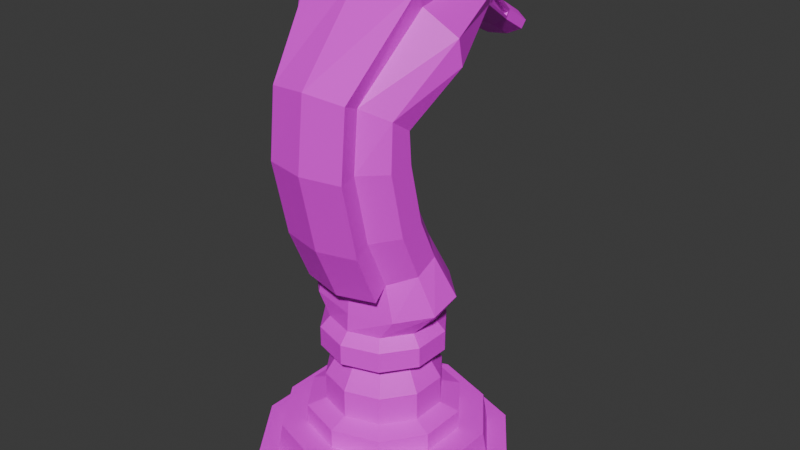 # Source: WhiteKnight.blend  (saved by Blender 4.5.91; exported with 4.5.12 LTS)
import bpy
from mathutils import Matrix  # noqa: F401  (used for matrix-valued properties, if any)

bpy.ops.wm.read_factory_settings(use_empty=True)
scene = bpy.context.scene
scene.name = 'Scene'

# ---- collections
col_collection = bpy.data.collections.new('Collection'); scene.collection.children.link(col_collection)

# ---- images (referenced by path relative to the original .blend; pixels are not part of the script)
import os
ASSET_DIR = os.environ.get("B2B_ASSET_DIR", "")  # directory of the original .blend (textures are referenced by path, not embedded)
HERE = os.path.dirname(os.path.abspath(__file__))  # packed textures are extracted next to this script under _unpacked/

def load_image(name, relpath, width, height, colorspace="sRGB"):
    """Load a texture the original file referenced (path relative to the .blend, or extracted next to this script)."""
    p = next((c for c in (os.path.join(HERE, relpath), os.path.join(ASSET_DIR, relpath)) if relpath and os.path.exists(c)), "")
    if p:
        img = bpy.data.images.load(p, check_existing=True)
        img.name = name
    else:  # same state as the original file: an image datablock whose file is absent (Cycles renders it pink)
        img = bpy.data.images.new(name, width, height)
        img.source = "FILE"
        img.filepath = "//" + (relpath or name)
    img.colorspace_settings.name = colorspace
    return img
img_imphenziapalette01_png = load_image('ImphenziaPalette01.png', 'ImphenziaPalette01.png', 1024, 1024, 'sRGB')

# ---- materials (node trees are filled in below, after node groups)
mat_material_001 = bpy.data.materials.new('Material.001')
mat_material_001.use_transparent_shadow = False

# ---- material node trees
mat_material_001.use_nodes = True; mat_material_001.node_tree.nodes.clear()
_N = mat_material_001.node_tree.nodes; _L = mat_material_001.node_tree.links
n0 = _N.new('ShaderNodeBsdfPrincipled'); n0.name = 'Principled BSDF'; n0.location = (10, 300)
n1 = _N.new('ShaderNodeOutputMaterial'); n1.name = 'Material Output'; n1.location = (300, 300)
n2 = _N.new('ShaderNodeTexImage'); n2.name = 'Image Texture'; n2.location = (-460, 98)
n2.image = img_imphenziapalette01_png
n2.interpolation = 'Closest'
_L.new(n0.outputs[0], n1.inputs[0])
_L.new(n2.outputs[0], n0.inputs[0])
n1.is_active_output = True

# ---- world
world_world = bpy.data.worlds.new('World'); scene.world = world_world
world_world.use_nodes = True; world_world.node_tree.nodes.clear()
_N = world_world.node_tree.nodes; _L = world_world.node_tree.links
n0 = _N.new('ShaderNodeOutputWorld'); n0.name = 'World Output'; n0.location = (300, 300)
n1 = _N.new('ShaderNodeBackground'); n1.name = 'Background'; n1.location = (10, 300)
n1.inputs[0].default_value = (0.05088, 0.05088, 0.05088, 1.0)
_L.new(n1.outputs[0], n0.inputs[0])
n0.is_active_output = True
world_world.color = (0.05088, 0.05088, 0.05088)
world_world.use_sun_shadow = False
world_world.sun_shadow_jitter_overblur = 0.0

# ---- meshes
me_cube_003 = bpy.data.meshes.new('Cube.003')
me_cube_003.from_pydata([(-0.7462, 0.7848, 0.07954), (-0.8984, 0.5753, 0.07954), (-0.8984, 0.3164, 0.07954), (-0.7462, 0.1069, 0.07954), (-0.5, 0.02692, 0.07954), (-0.2538, 0.1069, 0.07954), (-0.1016, 0.3164, 0.07954), (-0.1016, 0.5753, 0.07954), (-0.5, 0.8648, 0.07954), (-0.2538, 0.7848, 0.07954), (-0.7074, 0.7313, 0.07954), (-0.7462, 0.7848, 0.0), (-0.8356, 0.5549, 0.07954), (-0.8984, 0.5753, 0.0), (-0.8356, 0.3368, 0.07954), (-0.8984, 0.3164, 0.0), (-0.7074, 0.1604, 0.07954), (-0.7462, 0.1069, 0.0), (-0.5, 0.09302, 0.07954), (-0.5, 0.02692, 0.0), (-0.2926, 0.1604, 0.07954), (-0.2538, 0.1069, 0.0), (-0.1644, 0.3368, 0.07954), (-0.1016, 0.3164, 0.0), (-0.1644, 0.5549, 0.07954), (-0.1016, 0.5753, 0.0), (-0.2926, 0.7313, 0.07954), (-0.2538, 0.7848, 0.0), (-0.5, 0.7987, 0.07954), (-0.5, 0.8648, 0.0), (-0.6487, 0.6505, 0.179), (-0.7406, 0.524, 0.179), (-0.7406, 0.3677, 0.179), (-0.6487, 0.2412, 0.179), (-0.5, 0.1929, 0.179), (-0.3513, 0.2412, 0.179), (-0.2594, 0.3677, 0.179), (-0.2594, 0.524, 0.179), (-0.5, 0.6988, 0.179), (-0.3513, 0.6505, 0.179), (-0.6979, 0.7182, 0.179), (-0.8201, 0.5499, 0.179), (-0.8201, 0.3418, 0.179), (-0.6979, 0.1735, 0.179), (-0.5, 0.7825, 0.179), (-0.5, 0.1092, 0.179), (-0.3021, 0.1735, 0.179), (-0.1799, 0.3418, 0.179), (-0.1799, 0.5499, 0.179), (-0.3021, 0.7182, 0.179), (-0.6487, 0.6505, 0.2427), (-0.7406, 0.524, 0.2427), (-0.7406, 0.3677, 0.2427), (-0.6487, 0.2412, 0.2427), (-0.5, 0.6988, 0.2427), (-0.5, 0.1929, 0.2427), (-0.3513, 0.2412, 0.2427), (-0.2594, 0.3677, 0.2427), (-0.2594, 0.524, 0.2427), (-0.3513, 0.6505, 0.2427), (-0.6119, 0.5999, 0.2624), (-0.6811, 0.5047, 0.2624), (-0.6811, 0.387, 0.2624), (-0.6119, 0.2918, 0.2624), (-0.5, 0.6363, 0.2624), (-0.5, 0.2554, 0.2624), (-0.3881, 0.2918, 0.2624), (-0.3189, 0.387, 0.2624), (-0.3189, 0.5047, 0.2624), (-0.3881, 0.5999, 0.2624), (-0.6119, 0.5999, 0.3564), (-0.6811, 0.5047, 0.3564), (-0.6811, 0.387, 0.3564), (-0.6119, 0.2918, 0.3564), (-0.5, 0.6363, 0.3564), (-0.5, 0.2554, 0.3564), (-0.3881, 0.2918, 0.3564), (-0.3189, 0.387, 0.3564), (-0.3189, 0.5047, 0.3564), (-0.3881, 0.5999, 0.3564), (-0.5862, 0.5644, 0.4285), (-0.6394, 0.4912, 0.4285), (-0.6394, 0.4006, 0.4285), (-0.5862, 0.3273, 0.4285), (-0.5, 0.5924, 0.4285), (-0.5, 0.2993, 0.4285), (-0.4138, 0.3273, 0.4285), (-0.3606, 0.4006, 0.4285), (-0.3606, 0.4912, 0.4285), (-0.4138, 0.5644, 0.4285), (-0.6188, 0.6093, 0.4624), (-0.6922, 0.5083, 0.4624), (-0.6922, 0.3834, 0.4624), (-0.6188, 0.2824, 0.4624), (-0.5, 0.6479, 0.4624), (-0.5, 0.2438, 0.4624), (-0.3812, 0.2824, 0.4624), (-0.3078, 0.3834, 0.4624), (-0.3078, 0.5083, 0.4624), (-0.3812, 0.6093, 0.4624), (-0.6188, 0.6093, 0.5288), (-0.6922, 0.5083, 0.5288), (-0.6922, 0.3834, 0.5288), (-0.6188, 0.2824, 0.5288), (-0.5, 0.6479, 0.5288), (-0.5, 0.2438, 0.5288), (-0.3812, 0.2824, 0.5288), (-0.3078, 0.3834, 0.5288), (-0.3078, 0.5083, 0.5288), (-0.3812, 0.6093, 0.5288), (-0.6188, 0.6093, 0.5288), (-0.6922, 0.5083, 0.5288), (-0.6922, 0.3834, 0.5288), (-0.6188, 0.2824, 0.5288), (-0.5, 0.6479, 0.5288), (-0.5, 0.2438, 0.5288), (-0.3812, 0.2824, 0.5288), (-0.3078, 0.3834, 0.5288), (-0.3078, 0.5083, 0.5288), (-0.3812, 0.6093, 0.5288), (-0.6001, 0.5837, 0.5642), (-0.662, 0.4985, 0.5642), (-0.662, 0.3932, 0.5642), (-0.6001, 0.3081, 0.5642), (-0.5, 0.6162, 0.5642), (-0.5, 0.2755, 0.5642), (-0.3999, 0.3081, 0.5642), (-0.338, 0.3932, 0.5642), (-0.338, 0.4985, 0.5642), (-0.3999, 0.5837, 0.5642), (-0.6479, 0.58, 0.6942), (-0.7394, 0.4971, 0.6748), (-0.7394, 0.3946, 0.6508), (-0.6479, 0.3117, 0.6314), (-0.5, 0.6117, 0.7016), (-0.5, 0.28, 0.624), (-0.3521, 0.3117, 0.6314), (-0.2606, 0.3946, 0.6508), (-0.2606, 0.4971, 0.6748), (-0.3521, 0.58, 0.6942), (-0.6172, 0.5144, 0.839), (-0.6896, 0.4532, 0.8106), (-0.6896, 0.3776, 0.7755), (-0.6172, 0.3164, 0.7471), (-0.5, 0.5378, 0.8498), (-0.5, 0.293, 0.7363), (-0.3828, 0.3164, 0.7471), (-0.3104, 0.3776, 0.7755), (-0.3104, 0.4532, 0.8106), (-0.3828, 0.5144, 0.839), (-0.6172, 0.455, 0.9616), (-0.6896, 0.3894, 0.9462), (-0.6896, 0.3082, 0.9271), (-0.6172, 0.2425, 0.9117), (-0.5, 0.4801, 0.9675), (-0.3828, 0.2425, 0.9117), (-0.3104, 0.3082, 0.9271), (-0.3104, 0.3894, 0.9462), (-0.3828, 0.455, 0.9616), (-0.6172, 0.4105, 1.14), (-0.6896, 0.343, 1.139), (-0.6896, 0.2596, 1.139), (-0.6172, 0.1922, 1.138), (-0.5, 0.4362, 1.14), (-0.3828, 0.1922, 1.138), (-0.3104, 0.2596, 1.139), (-0.3104, 0.343, 1.139), (-0.3828, 0.4105, 1.14), (-0.6172, 0.3919, 1.205), (-0.6896, 0.3354, 1.242), (-0.6896, 0.2656, 1.287), (-0.6172, 0.209, 1.324), (-0.5, 0.4135, 1.191), (-0.3828, 0.209, 1.324), (-0.3104, 0.2656, 1.287), (-0.3104, 0.3354, 1.242), (-0.3828, 0.3919, 1.205), (-0.6768, 0.4478, 1.349), (-0.7861, 0.4338, 1.415), (-0.7861, 0.4164, 1.496), (-0.6768, 0.4023, 1.562), (-0.5, 0.4532, 1.324), (-0.3232, 0.4023, 1.562), (-0.2139, 0.4164, 1.496), (-0.2139, 0.4338, 1.415), (-0.3232, 0.4478, 1.349), (-0.6032, 0.6915, 1.464), (-0.6644, 0.7235, 1.502), (-0.6644, 0.7387, 1.528), (-0.6032, 0.7559, 1.574), (-0.5, 0.6839, 1.451), (-0.3968, 0.7559, 1.574), (-0.3356, 0.7387, 1.528), (-0.3356, 0.7235, 1.502), (-0.3968, 0.6915, 1.464), (-0.5656, 0.8776, 1.382), (-0.6088, 0.8872, 1.416), (-0.6088, 0.8942, 1.427), (-0.5656, 0.9186, 1.452), (-0.5, 0.8728, 1.374), (-0.5, 0.9234, 1.46), (-0.4344, 0.9186, 1.452), (-0.3912, 0.8942, 1.427), (-0.3912, 0.8872, 1.416), (-0.4344, 0.8776, 1.382), (-0.5656, 0.9576, 1.336), (-0.6062, 0.9746, 1.355), (-0.6062, 0.9955, 1.378), (-0.5656, 1.012, 1.396), (-0.5, 0.9512, 1.329), (-0.5, 1.019, 1.403), (-0.4344, 1.012, 1.396), (-0.3938, 0.9955, 1.378), (-0.3938, 0.9746, 1.355), (-0.4344, 0.9576, 1.336), (-0.5, 0.2327, 0.7093), (-0.3688, 0.2575, 0.7208), (-0.6312, 0.2575, 0.7208), (-0.5, 0.1547, 0.8852), (-0.3687, 0.1813, 0.8914), (-0.6313, 0.1813, 0.8914), (-0.5, 0.1005, 1.134), (-0.369, 0.1277, 1.134), (-0.631, 0.1277, 1.134), (-0.5, 0.1265, 1.364), (-0.3706, 0.1492, 1.349), (-0.6294, 0.1492, 1.349), (-0.5, 0.3689, 1.647), (-0.3126, 0.3733, 1.621), (-0.6874, 0.3733, 1.621), (-0.5, 0.7856, 1.65), (-0.3871, 0.7744, 1.637), (-0.6129, 0.7744, 1.637), (-0.5, 0.9645, 1.512), (-0.4249, 0.9592, 1.503), (-0.5751, 0.9592, 1.503), (-0.667, 0.7114, 1.498), (-0.667, 0.736, 1.54), (-0.333, 0.736, 1.54), (-0.333, 0.7114, 1.498), (-0.6062, 0.8903, 1.404), (-0.6062, 0.9059, 1.431), (-0.3938, 0.9059, 1.431), (-0.3938, 0.8903, 1.404), (-0.6545, 0.7209, 1.504), (-0.6545, 0.7361, 1.53), (-0.3455, 0.7361, 1.53), (-0.3455, 0.7209, 1.504), (-0.5988, 0.8847, 1.417), (-0.5988, 0.8916, 1.429), (-0.4012, 0.8916, 1.429), (-0.4012, 0.8847, 1.417)], [], [(22, 24, 48, 47), (25, 7, 6, 23), (26, 24, 7, 9), (29, 8, 9, 27), (28, 26, 9, 8), (24, 22, 6, 7), (13, 1, 0, 11), (22, 20, 5, 6), (11, 0, 8, 29), (26, 28, 44, 49), (20, 18, 4, 5), (15, 2, 1, 13), (16, 18, 45, 43), (18, 16, 3, 4), (17, 3, 2, 15), (20, 22, 47, 46), (16, 14, 2, 3), (21, 5, 4, 19), (23, 6, 5, 21), (10, 28, 8, 0), (19, 4, 3, 17), (14, 12, 1, 2), (12, 10, 0, 1), (27, 9, 7, 25), (28, 10, 40, 44), (29, 27, 25, 23, 21, 19, 17, 15, 13, 11), (14, 16, 43, 42), (24, 26, 49, 48), (18, 20, 46, 45), (10, 12, 41, 40), (12, 14, 42, 41), (32, 33, 53, 52), (31, 30, 40, 41), (33, 32, 42, 43), (32, 31, 41, 42), (30, 38, 44, 40), (35, 34, 45, 46), (36, 35, 46, 47), (37, 36, 47, 48), (39, 37, 48, 49), (38, 39, 49, 44), (34, 33, 43, 45), (54, 50, 60, 64), (39, 38, 54, 59), (35, 36, 57, 56), (31, 32, 52, 51), (33, 34, 55, 53), (36, 37, 58, 57), (38, 30, 50, 54), (30, 31, 51, 50), (37, 39, 59, 58), (34, 35, 56, 55), (60, 61, 71, 70), (50, 51, 61, 60), (58, 59, 69, 68), (55, 56, 66, 65), (52, 53, 63, 62), (59, 54, 64, 69), (56, 57, 67, 66), (51, 52, 62, 61), (53, 55, 65, 63), (57, 58, 68, 67), (78, 79, 89, 88), (68, 69, 79, 78), (65, 66, 76, 75), (62, 63, 73, 72), (69, 64, 74, 79), (66, 67, 77, 76), (61, 62, 72, 71), (63, 65, 75, 73), (67, 68, 78, 77), (64, 60, 70, 74), (85, 86, 96, 95), (75, 76, 86, 85), (72, 73, 83, 82), (79, 74, 84, 89), (76, 77, 87, 86), (71, 72, 82, 81), (73, 75, 85, 83), (77, 78, 88, 87), (74, 70, 80, 84), (70, 71, 81, 80), (92, 93, 103, 102), (82, 83, 93, 92), (89, 84, 94, 99), (86, 87, 97, 96), (81, 82, 92, 91), (83, 85, 95, 93), (87, 88, 98, 97), (84, 80, 90, 94), (80, 81, 91, 90), (88, 89, 99, 98), (106, 107, 117, 116), (99, 94, 104, 109), (96, 97, 107, 106), (91, 92, 102, 101), (93, 95, 105, 103), (97, 98, 108, 107), (94, 90, 100, 104), (90, 91, 101, 100), (98, 99, 109, 108), (95, 96, 106, 105), (111, 112, 122, 121), (101, 102, 112, 111), (103, 105, 115, 113), (107, 108, 118, 117), (104, 100, 110, 114), (100, 101, 111, 110), (108, 109, 119, 118), (105, 106, 116, 115), (102, 103, 113, 112), (109, 104, 114, 119), (127, 128, 138, 137), (113, 115, 125, 123), (117, 118, 128, 127), (114, 110, 120, 124), (110, 111, 121, 120), (118, 119, 129, 128), (115, 116, 126, 125), (112, 113, 123, 122), (119, 114, 124, 129), (116, 117, 127, 126), (134, 130, 140, 144), (124, 120, 130, 134), (120, 121, 131, 130), (128, 129, 139, 138), (125, 126, 136, 135), (122, 123, 133, 132), (129, 124, 134, 139), (126, 127, 137, 136), (121, 122, 132, 131), (123, 125, 135, 133), (140, 141, 151, 150), (130, 131, 141, 140), (138, 139, 149, 148), (135, 136, 146, 145), (132, 133, 143, 142), (139, 134, 144, 149), (136, 137, 147, 146), (131, 132, 142, 141), (133, 135, 145, 143), (137, 138, 148, 147), (157, 158, 167, 166), (148, 149, 158, 157), (171, 162, 223, 226), (142, 143, 153, 152), (149, 144, 154, 158), (146, 147, 156, 155), (141, 142, 152, 151), (146, 155, 219, 216), (147, 148, 157, 156), (144, 140, 150, 154), (145, 146, 216, 215), (189, 180, 229, 232), (152, 153, 162, 161), (158, 154, 163, 167), (155, 156, 165, 164), (151, 152, 161, 160), (164, 173, 225, 222), (156, 157, 166, 165), (154, 150, 159, 163), (150, 151, 160, 159), (170, 171, 180, 179), (161, 162, 171, 170), (167, 163, 172, 176), (164, 165, 174, 173), (160, 161, 170, 169), (200, 198, 235, 233), (165, 166, 175, 174), (163, 159, 168, 172), (159, 160, 169, 168), (166, 167, 176, 175), (182, 183, 238, 191), (176, 172, 181, 185), (173, 174, 183, 182), (169, 170, 179, 178), (162, 153, 220, 223), (174, 175, 184, 183), (172, 168, 177, 181), (168, 169, 178, 177), (175, 176, 185, 184), (143, 145, 215, 217), (188, 197, 249, 245), (178, 179, 237, 236), (180, 171, 226, 229), (183, 184, 239, 238), (181, 177, 186, 190), (177, 178, 236, 186), (184, 185, 194, 239), (155, 164, 222, 219), (179, 180, 189, 237), (185, 181, 190, 194), (242, 243, 213, 212), (182, 191, 231, 228), (193, 203, 251, 247), (190, 186, 195, 199), (186, 236, 240, 195), (239, 194, 204, 243), (198, 189, 232, 235), (237, 189, 198, 241), (194, 190, 199, 204), (191, 238, 242, 201), (205, 206, 207, 208, 210, 211, 212, 213, 214, 209), (199, 195, 205, 209), (195, 240, 206, 205), (243, 204, 214, 213), (200, 201, 211, 210), (241, 198, 208, 207), (204, 199, 209, 214), (201, 242, 212, 211), (240, 241, 207, 206), (198, 200, 210, 208), (215, 216, 219, 218), (217, 215, 218, 220), (221, 222, 225, 224), (218, 219, 222, 221), (220, 218, 221, 223), (223, 221, 224, 226), (226, 224, 227, 229), (224, 225, 228, 227), (229, 227, 230, 232), (227, 228, 231, 230), (232, 230, 233, 235), (230, 231, 234, 233), (201, 200, 233, 234), (191, 201, 234, 231), (173, 182, 228, 225), (153, 143, 217, 220), (188, 187, 236, 237), (193, 192, 238, 239), (196, 197, 241, 240), (202, 203, 243, 242), (197, 188, 237, 241), (187, 196, 240, 236), (203, 193, 239, 243), (192, 202, 242, 238), (244, 245, 249, 248), (246, 247, 251, 250), (197, 196, 248, 249), (187, 188, 245, 244), (202, 192, 246, 250), (196, 187, 244, 248), (203, 202, 250, 251), (192, 193, 247, 246)])
_uv = me_cube_003.uv_layers.new(name='UVMap')
_uv.uv.foreach_set('vector', [0.07215, 0.936, 0.07215, 0.936, 0.07215, 0.936, 0.07215, 0.936, 0.07215, 0.936, 0.07215, 0.936, 0.07215, 0.936, 0.07215, 0.936, 0.07215, 0.936, 0.07215, 0.936, 0.07215, 0.936, 0.07215, 0.936, 0.07215, 0.936, 0.07215, 0.936, 0.07215, 0.936, 0.07215, 0.936, 0.07215, 0.936, 0.07215, 0.936, 0.07215, 0.936, 0.07215, 0.936, 0.07215, 0.936, 0.07215, 0.936, 0.07215, 0.936, 0.07215, 0.936, 0.07215, 0.936, 0.07215, 0.936, 0.07215, 0.936, 0.07215, 0.936, 0.07215, 0.936, 0.07215, 0.936, 0.07215, 0.936, 0.07215, 0.936, 0.07215, 0.936, 0.07215, 0.936, 0.07215, 0.936, 0.07215, 0.936, 0.07215, 0.936, 0.07215, 0.936, 0.07215, 0.936, 0.07215, 0.936, 0.07215, 0.936, 0.07215, 0.936, 0.07215, 0.936, 0.07215, 0.936, 0.07215, 0.936, 0.07215, 0.936, 0.07215, 0.936, 0.07215, 0.936, 0.07215, 0.936, 0.07215, 0.936, 0.07215, 0.936, 0.07215, 0.936, 0.07215, 0.936, 0.07215, 0.936, 0.07215, 0.936, 0.07215, 0.936, 0.07215, 0.936, 0.07215, 0.936, 0.07215, 0.936, 0.07215, 0.936, 0.07215, 0.936, 0.07215, 0.936, 0.07215, 0.936, 0.07215, 0.936, 0.07215, 0.936, 0.07215, 0.936, 0.07215, 0.936, 0.07215, 0.936, 0.07215, 0.936, 0.07215, 0.936, 0.07215, 0.936, 0.07215, 0.936, 0.07215, 0.936, 0.07215, 0.936, 0.07215, 0.936, 0.07215, 0.936, 0.07215, 0.936, 0.07215, 0.936, 0.07215, 0.936, 0.07215, 0.936, 0.07215, 0.936, 0.07215, 0.936, 0.07215, 0.936, 0.07215, 0.936, 0.07215, 0.936, 0.07215, 0.936, 0.07215, 0.936, 0.07215, 0.936, 0.07215, 0.936, 0.07215, 0.936, 0.07215, 0.936, 0.07215, 0.936, 0.07215, 0.936, 0.07215, 0.936, 0.07215, 0.936, 0.07215, 0.936, 0.07215, 0.936, 0.07215, 0.936, 0.07215, 0.936, 0.07215, 0.936, 0.07215, 0.936, 0.07215, 0.936, 0.07215, 0.936, 0.07215, 0.936, 0.07215, 0.936, 0.07215, 0.936, 0.07215, 0.936, 0.07215, 0.936, 0.07215, 0.936, 0.07215, 0.936, 0.07215, 0.936, 0.07215, 0.936, 0.07215, 0.936, 0.07215, 0.936, 0.07215, 0.936, 0.07215, 0.936, 0.07215, 0.936, 0.07215, 0.936, 0.07215, 0.936, 0.07215, 0.936, 0.07215, 0.936, 0.07215, 0.936, 0.07215, 0.936, 0.07215, 0.936, 0.07215, 0.936, 0.07215, 0.936, 0.07215, 0.936, 0.07215, 0.936, 0.07215, 0.936, 0.07215, 0.936, 0.07215, 0.936, 0.07215, 0.936, 0.07215, 0.936, 0.07215, 0.936, 0.07215, 0.936, 0.07215, 0.936, 0.07215, 0.936, 0.07215, 0.936, 0.07215, 0.936, 0.07215, 0.936, 0.07215, 0.936, 0.07215, 0.936, 0.07215, 0.936, 0.07215, 0.936, 0.07215, 0.936, 0.07215, 0.936, 0.07215, 0.936, 0.07215, 0.936, 0.07215, 0.936, 0.07215, 0.936, 0.07215, 0.936, 0.07215, 0.936, 0.07215, 0.936, 0.07215, 0.936, 0.07215, 0.936, 0.07215, 0.936, 0.07215, 0.936, 0.07215, 0.936, 0.07215, 0.936, 0.07215, 0.936, 0.07215, 0.936, 0.07215, 0.936, 0.07215, 0.936, 0.07215, 0.936, 0.07215, 0.936, 0.07215, 0.936, 0.07215, 0.936, 0.07215, 0.936, 0.07215, 0.936, 0.07215, 0.936, 0.07215, 0.936, 0.07215, 0.936, 0.07215, 0.936, 0.07215, 0.936, 0.07215, 0.936, 0.07215, 0.936, 0.07215, 0.936, 0.07215, 0.936, 0.07215, 0.936, 0.07215, 0.936, 0.07215, 0.936, 0.07215, 0.936, 0.07215, 0.936, 0.07215, 0.936, 0.07215, 0.936, 0.07215, 0.936, 0.07215, 0.936, 0.07215, 0.936, 0.07215, 0.936, 0.07215, 0.936, 0.07215, 0.936, 0.07215, 0.936, 0.07215, 0.936, 0.07215, 0.936, 0.07215, 0.936, 0.07215, 0.936, 0.07215, 0.936, 0.07215, 0.936, 0.07215, 0.936, 0.07215, 0.936, 0.07215, 0.936, 0.07215, 0.936, 0.07215, 0.936, 0.07215, 0.936, 0.07215, 0.936, 0.07215, 0.936, 0.07215, 0.936, 0.07215, 0.936, 0.07215, 0.936, 0.07215, 0.936, 0.07215, 0.936, 0.07215, 0.936, 0.07215, 0.936, 0.07215, 0.936, 0.07215, 0.936, 0.07215, 0.936, 0.07215, 0.936, 0.07215, 0.936, 0.07215, 0.936, 0.07215, 0.936, 0.07215, 0.936, 0.07215, 0.936, 0.07215, 0.936, 0.07215, 0.936, 0.07215, 0.936, 0.07215, 0.936, 0.07215, 0.936, 0.07215, 0.936, 0.07215, 0.936, 0.07215, 0.936, 0.07215, 0.936, 0.07215, 0.936, 0.07215, 0.936, 0.07215, 0.936, 0.07215, 0.936, 0.07215, 0.936, 0.07215, 0.936, 0.07215, 0.936, 0.07215, 0.936, 0.07215, 0.936, 0.07215, 0.936, 0.07215, 0.936, 0.07215, 0.936, 0.07215, 0.936, 0.07215, 0.936, 0.07215, 0.936, 0.07215, 0.936, 0.07215, 0.936, 0.07215, 0.936, 0.07215, 0.936, 0.07215, 0.936, 0.07215, 0.936, 0.07215, 0.936, 0.07215, 0.936, 0.07215, 0.936, 0.07215, 0.936, 0.07215, 0.936, 0.07215, 0.936, 0.07215, 0.936, 0.07215, 0.936, 0.07215, 0.936, 0.07215, 0.936, 0.07215, 0.936, 0.07215, 0.936, 0.07215, 0.936, 0.07215, 0.936, 0.07215, 0.936, 0.07215, 0.936, 0.07215, 0.936, 0.07215, 0.936, 0.07215, 0.936, 0.07215, 0.936, 0.07215, 0.936, 0.07215, 0.936, 0.07215, 0.936, 0.07215, 0.936, 0.07215, 0.936, 0.07215, 0.936, 0.07215, 0.936, 0.07215, 0.936, 0.07215, 0.936, 0.07215, 0.936, 0.07215, 0.936, 0.07215, 0.936, 0.07215, 0.936, 0.07215, 0.936, 0.07215, 0.936, 0.07215, 0.936, 0.07215, 0.936, 0.07215, 0.936, 0.07215, 0.936, 0.07215, 0.936, 0.07215, 0.936, 0.07215, 0.936, 0.07215, 0.936, 0.07215, 0.936, 0.07215, 0.936, 0.07215, 0.936, 0.07215, 0.936, 0.07215, 0.936, 0.07215, 0.936, 0.07215, 0.936, 0.07215, 0.936, 0.07215, 0.936, 0.07215, 0.936, 0.07215, 0.936, 0.07215, 0.936, 0.07215, 0.936, 0.07215, 0.936, 0.07215, 0.936, 0.07215, 0.936, 0.07215, 0.936, 0.07215, 0.936, 0.07215, 0.936, 0.07215, 0.936, 0.07215, 0.936, 0.07215, 0.936, 0.07215, 0.936, 0.07215, 0.936, 0.07215, 0.936, 0.07215, 0.936, 0.07215, 0.936, 0.07215, 0.936, 0.07215, 0.936, 0.07215, 0.936, 0.07215, 0.936, 0.07215, 0.936, 0.07215, 0.936, 0.07215, 0.936, 0.07215, 0.936, 0.07215, 0.936, 0.07215, 0.936, 0.07215, 0.936, 0.07215, 0.936, 0.07215, 0.936, 0.07215, 0.936, 0.07215, 0.936, 0.07215, 0.936, 0.07215, 0.936, 0.07215, 0.936, 0.07215, 0.936, 0.07215, 0.936, 0.07215, 0.936, 0.07215, 0.936, 0.07215, 0.936, 0.07215, 0.936, 0.07215, 0.936, 0.07215, 0.936, 0.07215, 0.936, 0.07215, 0.936, 0.07215, 0.936, 0.07215, 0.936, 0.07215, 0.936, 0.07215, 0.936, 0.07215, 0.936, 0.07215, 0.936, 0.07215, 0.936, 0.07215, 0.936, 0.07215, 0.936, 0.07215, 0.936, 0.07215, 0.936, 0.07215, 0.936, 0.07215, 0.936, 0.07215, 0.936, 0.07215, 0.936, 0.07215, 0.936, 0.07215, 0.936, 0.07215, 0.936, 0.07215, 0.936, 0.07215, 0.936, 0.07215, 0.936, 0.07215, 0.936, 0.07215, 0.936, 0.07215, 0.936, 0.07215, 0.936, 0.07215, 0.936, 0.07215, 0.936, 0.07215, 0.936, 0.07215, 0.936, 0.07215, 0.936, 0.07215, 0.936, 0.07215, 0.936, 0.07215, 0.936, 0.07215, 0.936, 0.07215, 0.936, 0.07215, 0.936, 0.07215, 0.936, 0.07215, 0.936, 0.07215, 0.936, 0.07215, 0.936, 0.07215, 0.936, 0.07215, 0.936, 0.07215, 0.936, 0.07215, 0.936, 0.07215, 0.936, 0.07215, 0.936, 0.07215, 0.936, 0.07215, 0.936, 0.07215, 0.936, 0.07215, 0.936, 0.07215, 0.936, 0.07215, 0.936, 0.07215, 0.936, 0.07215, 0.936, 0.07215, 0.936, 0.07215, 0.936, 0.07215, 0.936, 0.07215, 0.936, 0.07215, 0.936, 0.07215, 0.936, 0.07215, 0.936, 0.07215, 0.936, 0.07215, 0.936, 0.07215, 0.936, 0.07215, 0.936, 0.07215, 0.936, 0.07215, 0.936, 0.07215, 0.936, 0.07215, 0.936, 0.07215, 0.936, 0.07215, 0.936, 0.07215, 0.936, 0.07215, 0.936, 0.07215, 0.936, 0.07215, 0.936, 0.07215, 0.936, 0.07215, 0.936, 0.07215, 0.936, 0.07215, 0.936, 0.07215, 0.936, 0.07215, 0.936, 0.07215, 0.936, 0.07215, 0.936, 0.07215, 0.936, 0.07215, 0.936, 0.07215, 0.936, 0.07215, 0.936, 0.07215, 0.936, 0.07215, 0.936, 0.07215, 0.936, 0.07215, 0.936, 0.07215, 0.936, 0.07215, 0.936, 0.07215, 0.936, 0.07215, 0.936, 0.07215, 0.936, 0.07215, 0.936, 0.07215, 0.936, 0.07215, 0.936, 0.07215, 0.936, 0.07215, 0.936, 0.07215, 0.936, 0.07215, 0.936, 0.07215, 0.936, 0.07215, 0.936, 0.07215, 0.936, 0.07215, 0.936, 0.07215, 0.936, 0.07215, 0.936, 0.07215, 0.936, 0.07215, 0.936, 0.07215, 0.936, 0.07215, 0.936, 0.07215, 0.936, 0.07215, 0.936, 0.07215, 0.936, 0.07215, 0.936, 0.07215, 0.936, 0.07215, 0.936, 0.07215, 0.936, 0.07215, 0.936, 0.07215, 0.936, 0.07215, 0.936, 0.07215, 0.936, 0.07215, 0.936, 0.07215, 0.936, 0.07215, 0.936, 0.07215, 0.936, 0.07215, 0.936, 0.07215, 0.936, 0.07215, 0.936, 0.07215, 0.936, 0.07215, 0.936, 0.07215, 0.936, 0.07215, 0.936, 0.07215, 0.936, 0.07215, 0.936, 0.07215, 0.936, 0.07215, 0.936, 0.07215, 0.936, 0.07215, 0.936, 0.07215, 0.936, 0.07215, 0.936, 0.07215, 0.936, 0.07215, 0.936, 0.07215, 0.936, 0.07215, 0.936, 0.07215, 0.936, 0.07215, 0.936, 0.07215, 0.936, 0.07215, 0.936, 0.07215, 0.936, 0.07215, 0.936, 0.07215, 0.936, 0.07215, 0.936, 0.07215, 0.936, 0.07215, 0.936, 0.07215, 0.936, 0.07215, 0.936, 0.07215, 0.936, 0.07215, 0.936, 0.07215, 0.936, 0.07215, 0.936, 0.07215, 0.936, 0.07215, 0.936, 0.07215, 0.936, 0.07215, 0.936, 0.07215, 0.936, 0.07215, 0.936, 0.07215, 0.936, 0.07215, 0.936, 0.07215, 0.936, 0.07215, 0.936, 0.07215, 0.936, 0.07215, 0.936, 0.07215, 0.936, 0.07215, 0.936, 0.07215, 0.936, 0.07215, 0.936, 0.07215, 0.936, 0.07215, 0.936, 0.07215, 0.936, 0.07215, 0.936, 0.07215, 0.936, 0.07215, 0.936, 0.07215, 0.936, 0.07215, 0.936, 0.07215, 0.936, 0.07215, 0.936, 0.07215, 0.936, 0.07215, 0.936, 0.07215, 0.936, 0.07215, 0.936, 0.07215, 0.936, 0.07215, 0.936, 0.07215, 0.936, 0.07215, 0.936, 0.07215, 0.936, 0.07215, 0.936, 0.07215, 0.936, 0.07215, 0.936, 0.07215, 0.936, 0.07215, 0.936, 0.07215, 0.936, 0.07215, 0.936, 0.07215, 0.936, 0.07215, 0.936, 0.07215, 0.936, 0.07215, 0.936, 0.07215, 0.936, 0.07215, 0.936, 0.07215, 0.936, 0.07215, 0.936, 0.07215, 0.936, 0.07215, 0.936, 0.07215, 0.936, 0.07215, 0.936, 0.07215, 0.936, 0.07215, 0.936, 0.07215, 0.936, 0.07215, 0.936, 0.07215, 0.936, 0.07215, 0.936, 0.07215, 0.936, 0.07215, 0.936, 0.07215, 0.936, 0.07215, 0.936, 0.07215, 0.936, 0.07215, 0.936, 0.07215, 0.936, 0.07215, 0.936, 0.07215, 0.936, 0.07215, 0.936, 0.07215, 0.936, 0.07215, 0.936, 0.07215, 0.936, 0.07215, 0.936, 0.07215, 0.936, 0.07215, 0.936, 0.07215, 0.936, 0.07215, 0.936, 0.07215, 0.936, 0.07215, 0.936, 0.07215, 0.936, 0.07215, 0.936, 0.07215, 0.936, 0.07215, 0.936, 0.07215, 0.936, 0.07215, 0.936, 0.07215, 0.936, 0.07215, 0.936, 0.07215, 0.936, 0.07215, 0.936, 0.07215, 0.936, 0.07215, 0.936, 0.07215, 0.936, 0.07215, 0.936, 0.07215, 0.936, 0.07215, 0.936, 0.07215, 0.936, 0.07215, 0.936, 0.07215, 0.936, 0.07215, 0.936, 0.07215, 0.936, 0.07215, 0.936, 0.07215, 0.936, 0.07215, 0.936, 0.07215, 0.936, 0.07215, 0.936, 0.07215, 0.936, 0.07215, 0.936, 0.07215, 0.936, 0.07215, 0.936, 0.07215, 0.936, 0.07215, 0.936, 0.07215, 0.936, 0.07215, 0.936, 0.07215, 0.936, 0.07215, 0.936, 0.07215, 0.936, 0.07215, 0.936, 0.07215, 0.936, 0.07215, 0.936, 0.07215, 0.936, 0.07215, 0.936, 0.07215, 0.936, 0.07215, 0.936, 0.07215, 0.936, 0.07215, 0.936, 0.07215, 0.936, 0.07215, 0.936, 0.07215, 0.936, 0.07215, 0.936, 0.07215, 0.936, 0.07215, 0.936, 0.07215, 0.936, 0.07215, 0.936, 0.07215, 0.936, 0.07215, 0.936, 0.07215, 0.936, 0.07215, 0.936, 0.07215, 0.936, 0.07215, 0.936, 0.07215, 0.936, 0.07215, 0.936, 0.07215, 0.936, 0.07215, 0.936, 0.07215, 0.936, 0.07215, 0.936, 0.07215, 0.936, 0.07215, 0.936, 0.07215, 0.936, 0.07215, 0.936, 0.07215, 0.936, 0.07215, 0.936, 0.07215, 0.936, 0.07215, 0.936, 0.07215, 0.936, 0.07215, 0.936, 0.07215, 0.936, 0.07215, 0.936, 0.07215, 0.936, 0.07215, 0.936, 0.07215, 0.936, 0.07215, 0.936, 0.07215, 0.936, 0.07215, 0.936, 0.07215, 0.936, 0.07215, 0.936, 0.07215, 0.936, 0.07215, 0.936, 0.07215, 0.936, 0.07215, 0.936, 0.07215, 0.936, 0.07215, 0.936, 0.07215, 0.936, 0.07215, 0.936, 0.07215, 0.936, 0.07215, 0.936, 0.07215, 0.936, 0.07215, 0.936, 0.07215, 0.936, 0.07215, 0.936, 0.07215, 0.936, 0.07215, 0.936, 0.07215, 0.936, 0.07215, 0.936, 0.07215, 0.936, 0.07215, 0.936, 0.07215, 0.936, 0.07215, 0.936, 0.07215, 0.936, 0.07215, 0.936, 0.07215, 0.936, 0.07215, 0.936, 0.07215, 0.936, 0.07215, 0.936, 0.07215, 0.936, 0.07215, 0.936, 0.07215, 0.936, 0.07215, 0.936, 0.07215, 0.936, 0.07215, 0.936, 0.07215, 0.936, 0.07215, 0.936, 0.07215, 0.936, 0.07215, 0.936, 0.07215, 0.936, 0.07215, 0.936, 0.07215, 0.936, 0.07215, 0.936, 0.07215, 0.936, 0.07215, 0.936, 0.07215, 0.936, 0.07215, 0.936, 0.07215, 0.936, 0.07215, 0.936, 0.07215, 0.936, 0.07215, 0.936, 0.07215, 0.936, 0.07215, 0.936, 0.07215, 0.936, 0.07215, 0.936, 0.07215, 0.936, 0.07215, 0.936, 0.07215, 0.936, 0.07215, 0.936, 0.07215, 0.936, 0.07215, 0.936, 0.07215, 0.936, 0.07215, 0.936, 0.07215, 0.936, 0.07215, 0.936, 0.07215, 0.936, 0.07215, 0.936, 0.07215, 0.936, 0.07215, 0.936, 0.07215, 0.936, 0.07215, 0.936, 0.07215, 0.936, 0.07215, 0.936, 0.07215, 0.936, 0.07215, 0.936, 0.07215, 0.936, 0.07215, 0.936, 0.07215, 0.936, 0.07215, 0.936, 0.07215, 0.936, 0.07215, 0.936, 0.07215, 0.936, 0.07215, 0.936, 0.07215, 0.936, 0.07215, 0.936, 0.07215, 0.936, 0.07215, 0.936, 0.07215, 0.936, 0.07215, 0.936, 0.07215, 0.936, 0.07215, 0.936, 0.07215, 0.936, 0.07215, 0.936, 0.07215, 0.936, 0.07215, 0.936, 0.07215, 0.936, 0.07215, 0.936, 0.07215, 0.936, 0.07215, 0.936, 0.07215, 0.936, 0.07215, 0.936, 0.07215, 0.936, 0.07215, 0.936, 0.07215, 0.936, 0.07215, 0.936, 0.07215, 0.936, 0.07215, 0.936, 0.07215, 0.936, 0.07215, 0.936, 0.07215, 0.936, 0.07215, 0.936, 0.07215, 0.936, 0.07215, 0.936, 0.07215, 0.936, 0.07215, 0.936, 0.07215, 0.936, 0.07215, 0.936, 0.07215, 0.936, 0.07215, 0.936, 0.07215, 0.936, 0.07215, 0.936, 0.07215, 0.936, 0.07215, 0.936, 0.07215, 0.936, 0.07215, 0.936, 0.07215, 0.936, 0.07215, 0.936, 0.07215, 0.936, 0.07215, 0.936, 0.07215, 0.936, 0.07215, 0.936, 0.07215, 0.936, 0.07215, 0.936, 0.07215, 0.936, 0.07215, 0.936, 0.07215, 0.936, 0.07215, 0.936, 0.07215, 0.936, 0.07215, 0.936, 0.07215, 0.936, 0.07215, 0.936, 0.07215, 0.936, 0.07215, 0.936, 0.07215, 0.936, 0.07215, 0.936, 0.07215, 0.936, 0.07215, 0.936, 0.07215, 0.936, 0.07215, 0.936, 0.07215, 0.936, 0.07215, 0.936, 0.07215, 0.936, 0.07215, 0.936, 0.07215, 0.936, 0.07215, 0.936, 0.07215, 0.936, 0.07215, 0.936, 0.07215, 0.936, 0.07215, 0.936, 0.07215, 0.936, 0.07215, 0.936, 0.07215, 0.936, 0.07215, 0.936, 0.07215, 0.936, 0.07215, 0.936, 0.07215, 0.936, 0.07215, 0.936, 0.07215, 0.936, 0.07215, 0.936, 0.07215, 0.936, 0.07215, 0.936, 0.07215, 0.936, 0.07215, 0.936, 0.07215, 0.936, 0.07215, 0.936, 0.07215, 0.936, 0.07215, 0.936, 0.07215, 0.936, 0.07215, 0.936, 0.07215, 0.936, 0.07215, 0.936, 0.07215, 0.936, 0.07215, 0.936, 0.07215, 0.936, 0.07215, 0.936, 0.07215, 0.936, 0.07215, 0.936, 0.07215, 0.936, 0.07215, 0.936, 0.07215, 0.936, 0.07215, 0.936, 0.07215, 0.936, 0.07215, 0.936, 0.07215, 0.936, 0.07215, 0.936, 0.07215, 0.936, 0.07215, 0.936, 0.07215, 0.936, 0.07215, 0.936, 0.07215, 0.936, 0.07215, 0.936, 0.07215, 0.936, 0.07215, 0.936, 0.07215, 0.936, 0.07215, 0.936, 0.07215, 0.936, 0.07215, 0.936, 0.07215, 0.936, 0.07215, 0.936, 0.07215, 0.936, 0.07215, 0.936, 0.07215, 0.936, 0.07215, 0.936, 0.07215, 0.936, 0.07215, 0.936, 0.07215, 0.936, 0.07215, 0.936, 0.07215, 0.936, 0.07215, 0.936, 0.07215, 0.936, 0.07215, 0.936, 0.07215, 0.936, 0.07215, 0.936, 0.07215, 0.936, 0.07215, 0.936, 0.07215, 0.936, 0.07215, 0.936, 0.07215, 0.936, 0.07215, 0.936, 0.07215, 0.936, 0.07215, 0.936, 0.07215, 0.936, 0.07215, 0.936, 0.07215, 0.936, 0.07215, 0.936, 0.07215, 0.936, 0.07215, 0.936, 0.07215, 0.936, 0.07215, 0.936, 0.07215, 0.936, 0.07215, 0.936, 0.07215, 0.936, 0.07215, 0.936, 0.07215, 0.936, 0.07215, 0.936, 0.07215, 0.936, 0.07215, 0.936, 0.07215, 0.936, 0.07215, 0.936, 0.07215, 0.936, 0.07215, 0.936, 0.07215, 0.936, 0.07215, 0.936, 0.07215, 0.936, 0.07215, 0.936, 0.07215, 0.936, 0.07215, 0.936, 0.07215, 0.936, 0.07215, 0.936, 0.07215, 0.936, 0.07215, 0.936, 0.07215, 0.936, 0.07215, 0.936, 0.07215, 0.936, 0.07215, 0.936, 0.07215, 0.936, 0.07215, 0.936, 0.07215, 0.936, 0.07215, 0.936, 0.07215, 0.936, 0.07215, 0.936, 0.07215, 0.936, 0.07215, 0.936, 0.07215, 0.936, 0.07215, 0.936, 0.07215, 0.936, 0.07215, 0.936, 0.07215, 0.936, 0.07215, 0.936, 0.07215, 0.936, 0.07215, 0.936, 0.07215, 0.936, 0.07215, 0.936, 0.07215, 0.936, 0.07215, 0.936, 0.07215, 0.936, 0.07215, 0.936, 0.07215, 0.936, 0.07215, 0.936, 0.07215, 0.936, 0.07215, 0.936, 0.07215, 0.936, 0.07215, 0.936, 0.07215, 0.936, 0.07215, 0.936, 0.07215, 0.936, 0.07215, 0.936, 0.07215, 0.936, 0.07215, 0.936, 0.07215, 0.936, 0.07215, 0.936, 0.07215, 0.936, 0.07215, 0.936, 0.07215, 0.936, 0.07215, 0.936, 0.07215, 0.936, 0.07215, 0.936, 0.07215, 0.936, 0.07215, 0.936, 0.07215, 0.936])
me_cube_003.materials.append(mat_material_001)
me_cube_003.update()

# ---- objects
ob_whiteknight = bpy.data.objects.new('WhiteKnight', me_cube_003)

# ---- transforms, parenting, visibility, modifiers, constraints
ob_whiteknight.location = (0.0, 0.0, 0.0)

# ---- collection membership
col_collection.objects.link(ob_whiteknight)

# ---- scene / render settings (as saved in the file)
scene.frame_start = 1; scene.frame_end = 250; scene.frame_set(1)
scene.render.engine = 'BLENDER_EEVEE_NEXT'
scene.cycles.sampling_pattern = 'TABULATED_SOBOL'
scene.eevee.ray_tracing_options.trace_max_roughness = 0.0
bpy.context.view_layer.update()

# ---- added for rendering (the .blend has no active camera and no usable light): camera, sun
cam_auto = bpy.data.cameras.new('AutoCamera')
cam_auto.lens = 50.0
cam_auto.sensor_width = 36.0
cam_auto.clip_end = 1000.0
ob_auto_camera = bpy.data.objects.new('AutoCamera', cam_auto)
scene.collection.objects.link(ob_auto_camera)
ob_auto_camera.location = (1.42747, -1.79007, 2.36675)
ob_auto_camera.rotation_euler = (1.09748, -7.21219e-08, 0.694738)
scene.camera = ob_auto_camera
light_auto_sun = bpy.data.lights.new('AutoSun', 'SUN')
light_auto_sun.energy = 3.0
light_auto_sun.angle = 0.0523599
ob_auto_sun = bpy.data.objects.new('AutoSun', light_auto_sun)
scene.collection.objects.link(ob_auto_sun)
ob_auto_sun.rotation_euler = (0.872665, 0.174533, 0.523599)
bpy.context.view_layer.update()

